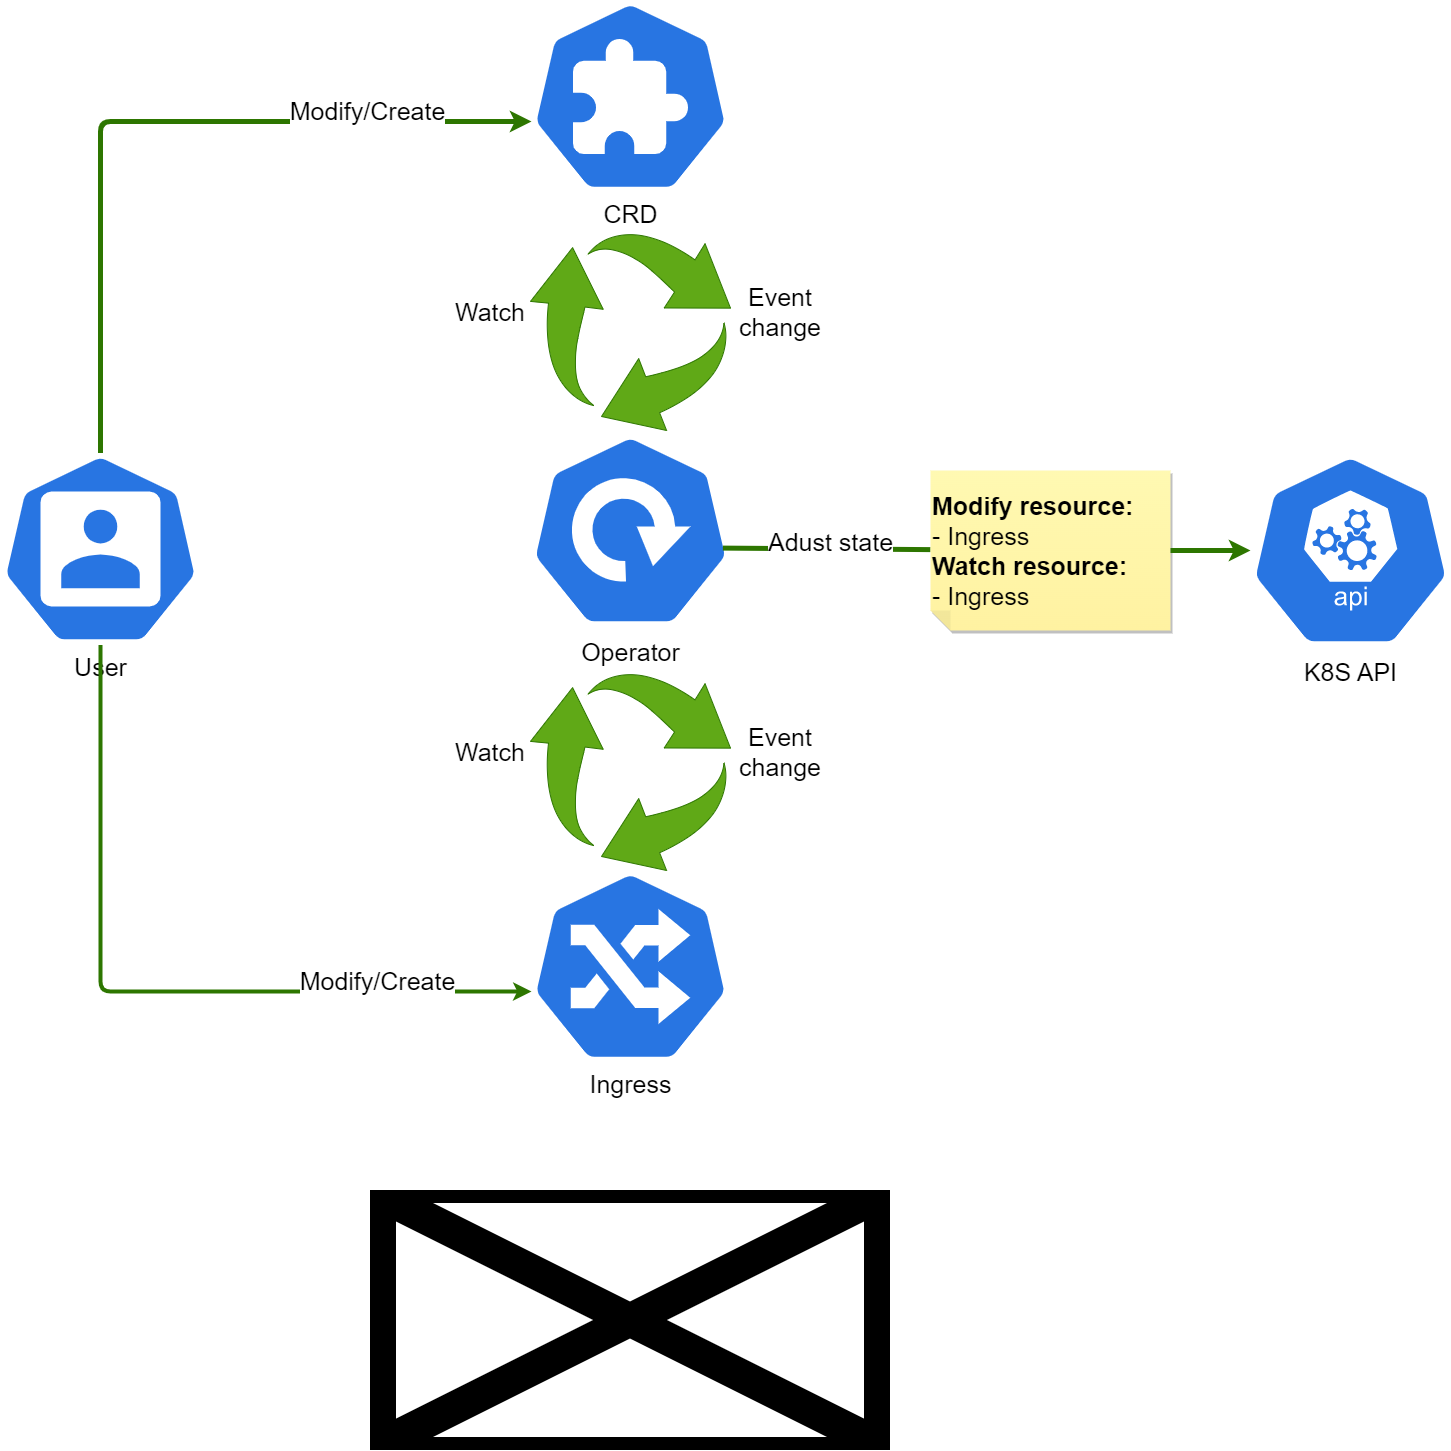

The diagram above was exported from draw.io. Its source (the exported page's mxGraphModel, read from the mxfile embedded in the PNG):
<mxGraphModel dx="6057" dy="1709" grid="1" gridSize="10" guides="1" tooltips="1" connect="1" arrows="1" fold="1" page="1" pageScale="1" pageWidth="1500" pageHeight="1000" math="0" shadow="0">
  <root>
    <mxCell id="XLajMpSWsyHqntTYuPn4-0" />
    <mxCell id="XLajMpSWsyHqntTYuPn4-1" parent="XLajMpSWsyHqntTYuPn4-0" />
    <mxCell id="147" value="" style="shape=image;verticalLabelPosition=bottom;labelBackgroundColor=default;verticalAlign=top;aspect=fixed;imageAspect=0;image=https://d33wubrfki0l68.cloudfront.net/58f123041ee28fd283183b7a9433f0515fea8d7e/e7b9d/static/graphic_what-are-kubernetes-operators.png;" parent="XLajMpSWsyHqntTYuPn4-1" vertex="1">
      <mxGeometry x="-1760" y="1640" width="520" height="260" as="geometry" />
    </mxCell>
    <mxCell id="148" value="" style="group" vertex="1" connectable="0" parent="XLajMpSWsyHqntTYuPn4-1">
      <mxGeometry x="-2130" y="450" width="1450" height="1102" as="geometry" />
    </mxCell>
    <mxCell id="XAfdNNE_iEMXnMVFnpb3-146" value="" style="group" parent="148" vertex="1" connectable="0">
      <mxGeometry width="1280" height="1102" as="geometry" />
    </mxCell>
    <mxCell id="112" value="&lt;font style=&quot;font-size: 25px;&quot;&gt;User&lt;/font&gt;" style="sketch=0;html=1;dashed=0;whitespace=wrap;fillColor=#2875E2;strokeColor=#ffffff;points=[[0.005,0.63,0],[0.1,0.2,0],[0.9,0.2,0],[0.5,0,0],[0.995,0.63,0],[0.72,0.99,0],[0.5,1,0],[0.28,0.99,0]];verticalLabelPosition=bottom;align=center;verticalAlign=top;shape=mxgraph.kubernetes.icon;prIcon=user;aspect=fixed;" parent="XAfdNNE_iEMXnMVFnpb3-146" vertex="1">
      <mxGeometry y="452.5" width="200" height="192" as="geometry" />
    </mxCell>
    <mxCell id="117" value="&lt;font style=&quot;font-size: 25px;&quot;&gt;Ingress&lt;/font&gt;" style="sketch=0;html=1;dashed=0;whitespace=wrap;fillColor=#2875E2;strokeColor=#ffffff;points=[[0.005,0.63,0],[0.1,0.2,0],[0.9,0.2,0],[0.5,0,0],[0.995,0.63,0],[0.72,0.99,0],[0.5,1,0],[0.28,0.99,0]];verticalLabelPosition=bottom;align=center;verticalAlign=top;shape=mxgraph.kubernetes.icon;prIcon=ing;aspect=fixed;" parent="XAfdNNE_iEMXnMVFnpb3-146" vertex="1">
      <mxGeometry x="530" y="870" width="200" height="192" as="geometry" />
    </mxCell>
    <mxCell id="119" style="edgeStyle=none;html=1;exitX=0.5;exitY=1;exitDx=0;exitDy=0;exitPerimeter=0;entryX=0.005;entryY=0.63;entryDx=0;entryDy=0;entryPerimeter=0;strokeWidth=4;fillColor=#60a917;strokeColor=#2D7600;" parent="XAfdNNE_iEMXnMVFnpb3-146" source="112" target="117" edge="1">
      <mxGeometry relative="1" as="geometry">
        <mxPoint x="520" y="930" as="targetPoint" />
        <Array as="points">
          <mxPoint x="100" y="991" />
        </Array>
      </mxGeometry>
    </mxCell>
    <mxCell id="146" value="Modify/Create" style="edgeLabel;html=1;align=center;verticalAlign=middle;resizable=0;points=[];fontSize=25;" parent="119" vertex="1" connectable="0">
      <mxGeometry x="0.5443" y="-2" relative="1" as="geometry">
        <mxPoint x="23" y="-13" as="offset" />
      </mxGeometry>
    </mxCell>
    <mxCell id="114" value="&lt;font style=&quot;font-size: 25px;&quot;&gt;CRD&lt;/font&gt;" style="sketch=0;html=1;dashed=0;whitespace=wrap;fillColor=#2875E2;strokeColor=#ffffff;points=[[0.005,0.63,0],[0.1,0.2,0],[0.9,0.2,0],[0.5,0,0],[0.995,0.63,0],[0.72,0.99,0],[0.5,1,0],[0.28,0.99,0]];verticalLabelPosition=bottom;align=center;verticalAlign=top;shape=mxgraph.kubernetes.icon;prIcon=crd;aspect=fixed;" parent="XAfdNNE_iEMXnMVFnpb3-146" vertex="1">
      <mxGeometry x="530" width="200" height="192" as="geometry" />
    </mxCell>
    <mxCell id="118" style="edgeStyle=none;html=1;exitX=0.5;exitY=0;exitDx=0;exitDy=0;exitPerimeter=0;entryX=0.005;entryY=0.63;entryDx=0;entryDy=0;entryPerimeter=0;strokeWidth=5;fillColor=#60a917;strokeColor=#2D7600;" parent="XAfdNNE_iEMXnMVFnpb3-146" source="112" target="114" edge="1">
      <mxGeometry relative="1" as="geometry">
        <Array as="points">
          <mxPoint x="100" y="121" />
        </Array>
      </mxGeometry>
    </mxCell>
    <mxCell id="145" value="Modify/Create" style="edgeLabel;html=1;align=center;verticalAlign=middle;resizable=0;points=[];fontSize=25;" parent="118" vertex="1" connectable="0">
      <mxGeometry x="0.5674" y="-6" relative="1" as="geometry">
        <mxPoint y="-17" as="offset" />
      </mxGeometry>
    </mxCell>
    <mxCell id="NBvpr_D0aVoR7GNxFSRe-146" value="Operator" style="sketch=0;html=1;dashed=0;whitespace=wrap;fillColor=#2875E2;strokeColor=#ffffff;points=[[0.005,0.63,0],[0.1,0.2,0],[0.9,0.2,0],[0.5,0,0],[0.995,0.63,0],[0.72,0.99,0],[0.5,1,0],[0.28,0.99,0]];verticalLabelPosition=bottom;align=center;verticalAlign=top;shape=mxgraph.kubernetes.icon;prIcon=deploy;fontSize=25;" parent="XAfdNNE_iEMXnMVFnpb3-146" vertex="1">
      <mxGeometry x="530" y="430" width="200" height="200" as="geometry" />
    </mxCell>
    <mxCell id="08bgFSkB_qkZkr6tdaVS-148" value="" style="edgeStyle=none;html=1;strokeWidth=5;fontSize=20;fillColor=#60a917;strokeColor=#2D7600;exitX=0.962;exitY=0.588;exitDx=0;exitDy=0;exitPerimeter=0;endArrow=none;" parent="XAfdNNE_iEMXnMVFnpb3-146" source="NBvpr_D0aVoR7GNxFSRe-146" target="08bgFSkB_qkZkr6tdaVS-147" edge="1">
      <mxGeometry relative="1" as="geometry">
        <mxPoint x="-1407.6" y="997.5999999999999" as="sourcePoint" />
        <mxPoint x="-1050" y="998.3033216783215" as="targetPoint" />
      </mxGeometry>
    </mxCell>
    <mxCell id="08bgFSkB_qkZkr6tdaVS-149" value="&lt;font style=&quot;font-size: 25px;&quot;&gt;Adust state&lt;/font&gt;" style="edgeLabel;html=1;align=center;verticalAlign=middle;resizable=0;points=[];fontSize=20;" parent="08bgFSkB_qkZkr6tdaVS-148" vertex="1" connectable="0">
      <mxGeometry x="-0.1389" y="4" relative="1" as="geometry">
        <mxPoint x="18" y="-4" as="offset" />
      </mxGeometry>
    </mxCell>
    <mxCell id="08bgFSkB_qkZkr6tdaVS-147" value="&lt;b&gt;Modify resource:&lt;/b&gt;&lt;br&gt;- Ingress&lt;br&gt;&lt;b&gt;Watch resource:&lt;/b&gt;&lt;br&gt;- Ingress" style="shape=note;whiteSpace=wrap;html=1;backgroundOutline=1;fontColor=#000000;darkOpacity=0.05;fillColor=#FFF9B2;strokeColor=none;fillStyle=solid;direction=west;gradientDirection=north;gradientColor=#FFF2A1;shadow=1;size=20;pointerEvents=1;fontSize=25;align=left;" parent="XAfdNNE_iEMXnMVFnpb3-146" vertex="1">
      <mxGeometry x="930" y="470" width="240" height="160" as="geometry" />
    </mxCell>
    <mxCell id="08bgFSkB_qkZkr6tdaVS-153" value="" style="group" parent="XAfdNNE_iEMXnMVFnpb3-146" vertex="1" connectable="0">
      <mxGeometry x="460" y="230" width="350" height="200" as="geometry" />
    </mxCell>
    <mxCell id="142" value="" style="sketch=0;html=1;strokeColor=#2D7600;shadow=0;align=center;verticalAlign=top;fillColor=#60a917;shape=mxgraph.gcp2.arrow_cycle;fontColor=#ffffff;container=0;" parent="08bgFSkB_qkZkr6tdaVS-153" vertex="1">
      <mxGeometry x="70" width="200" height="200" as="geometry" />
    </mxCell>
    <mxCell id="143" value="&lt;font style=&quot;font-size: 25px;&quot;&gt;Event change&lt;/font&gt;" style="text;strokeColor=none;align=center;fillColor=none;html=1;verticalAlign=middle;whiteSpace=wrap;rounded=0;fontSize=20;container=0;" parent="08bgFSkB_qkZkr6tdaVS-153" vertex="1">
      <mxGeometry x="290" y="66" width="60" height="30" as="geometry" />
    </mxCell>
    <mxCell id="144" value="&lt;font style=&quot;font-size: 25px;&quot;&gt;Watch&lt;/font&gt;" style="text;strokeColor=none;align=center;fillColor=none;html=1;verticalAlign=middle;whiteSpace=wrap;rounded=0;fontSize=20;container=0;" parent="08bgFSkB_qkZkr6tdaVS-153" vertex="1">
      <mxGeometry y="66" width="60" height="30" as="geometry" />
    </mxCell>
    <mxCell id="08bgFSkB_qkZkr6tdaVS-154" value="" style="group" parent="XAfdNNE_iEMXnMVFnpb3-146" vertex="1" connectable="0">
      <mxGeometry x="460" y="670" width="350" height="200" as="geometry" />
    </mxCell>
    <mxCell id="131" value="" style="sketch=0;html=1;strokeColor=#2D7600;shadow=0;align=center;verticalAlign=top;fillColor=#60a917;shape=mxgraph.gcp2.arrow_cycle;fontColor=#ffffff;container=0;" parent="08bgFSkB_qkZkr6tdaVS-154" vertex="1">
      <mxGeometry x="70" width="200" height="200" as="geometry" />
    </mxCell>
    <mxCell id="133" value="&lt;font style=&quot;font-size: 25px;&quot;&gt;Event change&lt;/font&gt;" style="text;strokeColor=none;align=center;fillColor=none;html=1;verticalAlign=middle;whiteSpace=wrap;rounded=0;fontSize=20;container=0;" parent="08bgFSkB_qkZkr6tdaVS-154" vertex="1">
      <mxGeometry x="290" y="66" width="60" height="30" as="geometry" />
    </mxCell>
    <mxCell id="135" value="&lt;font style=&quot;font-size: 25px;&quot;&gt;Watch&lt;/font&gt;" style="text;strokeColor=none;align=center;fillColor=none;html=1;verticalAlign=middle;whiteSpace=wrap;rounded=0;fontSize=20;container=0;" parent="08bgFSkB_qkZkr6tdaVS-154" vertex="1">
      <mxGeometry y="66" width="60" height="30" as="geometry" />
    </mxCell>
    <mxCell id="115" value="&lt;font style=&quot;font-size: 25px;&quot;&gt;K8S API&lt;/font&gt;" style="sketch=0;html=1;dashed=0;whitespace=wrap;fillColor=#2875E2;strokeColor=#ffffff;points=[[0.005,0.63,0],[0.1,0.2,0],[0.9,0.2,0],[0.5,0,0],[0.995,0.63,0],[0.72,0.99,0],[0.5,1,0],[0.28,0.99,0]];verticalLabelPosition=bottom;align=center;verticalAlign=top;shape=mxgraph.kubernetes.icon;prIcon=api;" parent="148" vertex="1">
      <mxGeometry x="1250" y="450" width="200" height="200" as="geometry" />
    </mxCell>
    <mxCell id="137" value="" style="edgeStyle=none;html=1;strokeWidth=5;fontSize=20;fillColor=#60a917;strokeColor=#2D7600;exitX=0;exitY=0.5;exitDx=0;exitDy=0;exitPerimeter=0;startArrow=none;" parent="148" source="08bgFSkB_qkZkr6tdaVS-147" target="115" edge="1">
      <mxGeometry relative="1" as="geometry">
        <mxPoint x="730" y="548.5" as="sourcePoint" />
        <mxPoint x="860" y="548.5" as="targetPoint" />
      </mxGeometry>
    </mxCell>
  </root>
</mxGraphModel>